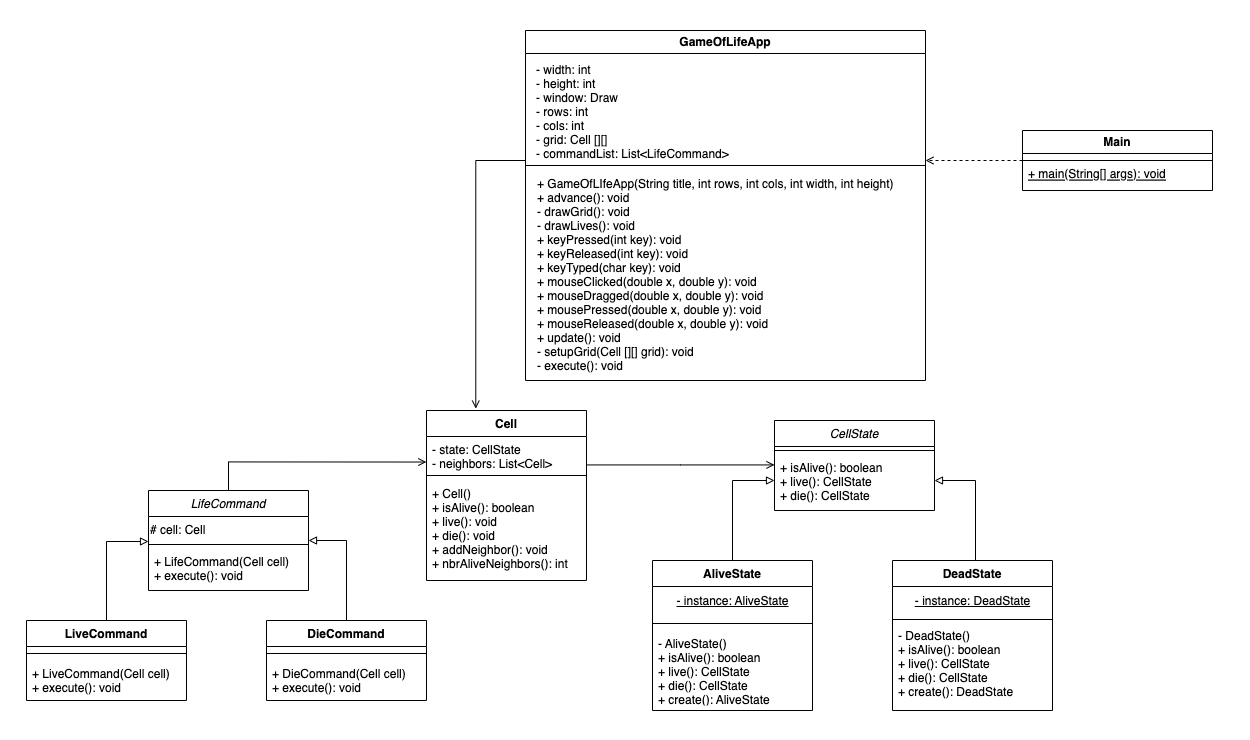

The diagram above was exported from draw.io. Its source (the exported page's mxGraphModel, read from the mxfile embedded in the PNG):
<mxGraphModel dx="182" dy="1097" grid="1" gridSize="10" guides="1" tooltips="1" connect="1" arrows="1" fold="1" page="1" pageScale="1" pageWidth="1169" pageHeight="827" background="#ffffff" math="0" shadow="0">
  <root>
    <mxCell id="WIyWlLk6GJQsqaUBKTNV-0" />
    <mxCell id="WIyWlLk6GJQsqaUBKTNV-1" parent="WIyWlLk6GJQsqaUBKTNV-0" />
    <mxCell id="zkfFHV4jXpPFQw0GAbJ--0" value="Cell" style="swimlane;fontStyle=1;align=center;verticalAlign=top;childLayout=stackLayout;horizontal=1;startSize=26;horizontalStack=0;resizeParent=1;resizeLast=0;collapsible=1;marginBottom=0;rounded=0;shadow=0;strokeWidth=1;fillColor=default;" parent="WIyWlLk6GJQsqaUBKTNV-1" vertex="1">
      <mxGeometry x="1621" y="450" width="160" height="170" as="geometry">
        <mxRectangle x="230" y="140" width="160" height="26" as="alternateBounds" />
      </mxGeometry>
    </mxCell>
    <mxCell id="zkfFHV4jXpPFQw0GAbJ--1" value="- state: CellState&#10;- neighbors: List&lt;Cell&gt;&#10;" style="text;align=left;verticalAlign=top;spacingLeft=4;spacingRight=4;overflow=hidden;rotatable=0;points=[[0,0.5],[1,0.5]];portConstraint=eastwest;fillColor=none;" parent="zkfFHV4jXpPFQw0GAbJ--0" vertex="1">
      <mxGeometry y="26" width="160" height="34" as="geometry" />
    </mxCell>
    <mxCell id="zkfFHV4jXpPFQw0GAbJ--4" value="" style="line;html=1;strokeWidth=1;align=left;verticalAlign=middle;spacingTop=-1;spacingLeft=3;spacingRight=3;rotatable=0;labelPosition=right;points=[];portConstraint=eastwest;" parent="zkfFHV4jXpPFQw0GAbJ--0" vertex="1">
      <mxGeometry y="60" width="160" height="10" as="geometry" />
    </mxCell>
    <mxCell id="zkfFHV4jXpPFQw0GAbJ--5" value="+ Cell()&#10;+ isAlive(): boolean&#10;+ live(): void&#10;+ die(): void&#10;+ addNeighbor(): void&#10;+ nbrAliveNeighbors(): int" style="text;align=left;verticalAlign=top;spacingLeft=4;spacingRight=4;overflow=hidden;rotatable=0;points=[[0,0.5],[1,0.5]];portConstraint=eastwest;fillColor=none;" parent="zkfFHV4jXpPFQw0GAbJ--0" vertex="1">
      <mxGeometry y="70" width="160" height="100" as="geometry" />
    </mxCell>
    <mxCell id="zkfFHV4jXpPFQw0GAbJ--17" value="CellState" style="swimlane;fontStyle=2;align=center;verticalAlign=top;childLayout=stackLayout;horizontal=1;startSize=26;horizontalStack=0;resizeParent=1;resizeLast=0;collapsible=1;marginBottom=0;rounded=0;shadow=0;strokeWidth=1;" parent="WIyWlLk6GJQsqaUBKTNV-1" vertex="1">
      <mxGeometry x="1969" y="460" width="160" height="90" as="geometry">
        <mxRectangle x="550" y="140" width="160" height="26" as="alternateBounds" />
      </mxGeometry>
    </mxCell>
    <mxCell id="zkfFHV4jXpPFQw0GAbJ--23" value="" style="line;html=1;strokeWidth=1;align=left;verticalAlign=middle;spacingTop=-1;spacingLeft=3;spacingRight=3;rotatable=0;labelPosition=right;points=[];portConstraint=eastwest;" parent="zkfFHV4jXpPFQw0GAbJ--17" vertex="1">
      <mxGeometry y="26" width="160" height="8" as="geometry" />
    </mxCell>
    <mxCell id="zkfFHV4jXpPFQw0GAbJ--24" value="+ isAlive(): boolean&#10;+ live(): CellState&#10;+ die(): CellState" style="text;align=left;verticalAlign=top;spacingLeft=4;spacingRight=4;overflow=hidden;rotatable=0;points=[[0,0.5],[1,0.5]];portConstraint=eastwest;fillColor=none;" parent="zkfFHV4jXpPFQw0GAbJ--17" vertex="1">
      <mxGeometry y="34" width="160" height="56" as="geometry" />
    </mxCell>
    <mxCell id="zkfFHV4jXpPFQw0GAbJ--26" value="" style="endArrow=open;shadow=0;strokeWidth=1;rounded=0;endFill=1;edgeStyle=elbowEdgeStyle;elbow=vertical;" parent="WIyWlLk6GJQsqaUBKTNV-1" source="zkfFHV4jXpPFQw0GAbJ--0" target="zkfFHV4jXpPFQw0GAbJ--17" edge="1">
      <mxGeometry x="0.5" y="41" relative="1" as="geometry">
        <mxPoint x="1841" y="532" as="sourcePoint" />
        <mxPoint x="2001" y="532" as="targetPoint" />
        <mxPoint x="-40" y="32" as="offset" />
      </mxGeometry>
    </mxCell>
    <mxCell id="dkz23mO5ZQF5-txpnrpL-14" value="DeadState" style="swimlane;fontStyle=1;align=center;verticalAlign=top;childLayout=stackLayout;horizontal=1;startSize=26;horizontalStack=0;resizeParent=1;resizeLast=0;collapsible=1;marginBottom=0;rounded=0;shadow=0;strokeWidth=1;" parent="WIyWlLk6GJQsqaUBKTNV-1" vertex="1">
      <mxGeometry x="2087" y="600" width="160" height="150" as="geometry">
        <mxRectangle x="230" y="140" width="160" height="26" as="alternateBounds" />
      </mxGeometry>
    </mxCell>
    <mxCell id="dkz23mO5ZQF5-txpnrpL-51" value="&lt;u&gt;- instance: DeadState&lt;/u&gt;" style="text;html=1;align=center;verticalAlign=middle;resizable=0;points=[];autosize=1;strokeColor=none;fillColor=none;" parent="dkz23mO5ZQF5-txpnrpL-14" vertex="1">
      <mxGeometry y="26" width="160" height="30" as="geometry" />
    </mxCell>
    <mxCell id="dkz23mO5ZQF5-txpnrpL-18" value="" style="line;html=1;strokeWidth=1;align=left;verticalAlign=middle;spacingTop=-1;spacingLeft=3;spacingRight=3;rotatable=0;labelPosition=right;points=[];portConstraint=eastwest;" parent="dkz23mO5ZQF5-txpnrpL-14" vertex="1">
      <mxGeometry y="56" width="160" height="6" as="geometry" />
    </mxCell>
    <mxCell id="dkz23mO5ZQF5-txpnrpL-36" value="- DeadState()&#10;+ isAlive(): boolean&#10;+ live(): CellState&#10;+ die(): CellState&#10;+ create(): DeadState" style="text;align=left;verticalAlign=top;spacingLeft=4;spacingRight=4;overflow=hidden;rotatable=0;points=[[0,0.5],[1,0.5]];portConstraint=eastwest;fillColor=none;" parent="dkz23mO5ZQF5-txpnrpL-14" vertex="1">
      <mxGeometry y="62" width="160" height="76" as="geometry" />
    </mxCell>
    <mxCell id="dkz23mO5ZQF5-txpnrpL-33" value="" style="edgeStyle=orthogonalEdgeStyle;rounded=0;orthogonalLoop=1;jettySize=auto;html=1;endArrow=block;endFill=0;" parent="WIyWlLk6GJQsqaUBKTNV-1" edge="1">
      <mxGeometry relative="1" as="geometry">
        <mxPoint x="1927" y="600" as="sourcePoint" />
        <mxPoint x="1969" y="520" as="targetPoint" />
        <Array as="points">
          <mxPoint x="1927" y="520" />
        </Array>
      </mxGeometry>
    </mxCell>
    <mxCell id="dkz23mO5ZQF5-txpnrpL-20" value="AliveState" style="swimlane;fontStyle=1;align=center;verticalAlign=top;childLayout=stackLayout;horizontal=1;startSize=26;horizontalStack=0;resizeParent=1;resizeLast=0;collapsible=1;marginBottom=0;rounded=0;shadow=0;strokeWidth=1;" parent="WIyWlLk6GJQsqaUBKTNV-1" vertex="1">
      <mxGeometry x="1847" y="600" width="160" height="150" as="geometry">
        <mxRectangle x="230" y="140" width="160" height="26" as="alternateBounds" />
      </mxGeometry>
    </mxCell>
    <mxCell id="dkz23mO5ZQF5-txpnrpL-47" value="&lt;div style=&quot;&quot;&gt;&lt;u style=&quot;background-color: initial;&quot;&gt;- instance: AliveState&lt;/u&gt;&lt;/div&gt;" style="text;html=1;align=center;verticalAlign=middle;resizable=0;points=[];autosize=1;strokeColor=none;fillColor=none;" parent="dkz23mO5ZQF5-txpnrpL-20" vertex="1">
      <mxGeometry y="26" width="160" height="30" as="geometry" />
    </mxCell>
    <mxCell id="dkz23mO5ZQF5-txpnrpL-24" value="" style="line;html=1;strokeWidth=1;align=left;verticalAlign=middle;spacingTop=-1;spacingLeft=3;spacingRight=3;rotatable=0;labelPosition=right;points=[];portConstraint=eastwest;" parent="dkz23mO5ZQF5-txpnrpL-20" vertex="1">
      <mxGeometry y="56" width="160" height="14" as="geometry" />
    </mxCell>
    <mxCell id="dkz23mO5ZQF5-txpnrpL-25" value="- AliveState()&#10;+ isAlive(): boolean&#10;+ live(): CellState&#10;+ die(): CellState&#10;+ create(): AliveState" style="text;align=left;verticalAlign=top;spacingLeft=4;spacingRight=4;overflow=hidden;rotatable=0;points=[[0,0.5],[1,0.5]];portConstraint=eastwest;fillColor=none;fontStyle=0" parent="dkz23mO5ZQF5-txpnrpL-20" vertex="1">
      <mxGeometry y="70" width="160" height="70" as="geometry" />
    </mxCell>
    <mxCell id="dkz23mO5ZQF5-txpnrpL-55" value="" style="edgeStyle=orthogonalEdgeStyle;rounded=0;orthogonalLoop=1;jettySize=auto;html=1;endArrow=block;endFill=0;" parent="WIyWlLk6GJQsqaUBKTNV-1" edge="1">
      <mxGeometry relative="1" as="geometry">
        <mxPoint x="2166" y="600" as="sourcePoint" />
        <mxPoint x="2129" y="520" as="targetPoint" />
        <Array as="points">
          <mxPoint x="2170" y="600" />
          <mxPoint x="2170" y="520" />
        </Array>
      </mxGeometry>
    </mxCell>
    <mxCell id="dkz23mO5ZQF5-txpnrpL-76" style="edgeStyle=orthogonalEdgeStyle;rounded=0;orthogonalLoop=1;jettySize=auto;html=1;endArrow=open;endFill=0;entryX=0.308;entryY=-0.011;entryDx=0;entryDy=0;entryPerimeter=0;" parent="WIyWlLk6GJQsqaUBKTNV-1" target="zkfFHV4jXpPFQw0GAbJ--0" edge="1">
      <mxGeometry relative="1" as="geometry">
        <mxPoint x="1720" y="190" as="sourcePoint" />
        <mxPoint x="1661" y="440" as="targetPoint" />
        <Array as="points">
          <mxPoint x="1670" y="200" />
        </Array>
      </mxGeometry>
    </mxCell>
    <mxCell id="dkz23mO5ZQF5-txpnrpL-66" value="GameOfLifeApp" style="swimlane;whiteSpace=wrap;html=1;" parent="WIyWlLk6GJQsqaUBKTNV-1" vertex="1">
      <mxGeometry x="1720" y="70" width="400" height="350" as="geometry" />
    </mxCell>
    <mxCell id="dkz23mO5ZQF5-txpnrpL-69" value="" style="line;html=1;strokeWidth=1;align=left;verticalAlign=middle;spacingTop=-1;spacingLeft=3;spacingRight=3;rotatable=0;labelPosition=right;points=[];portConstraint=eastwest;" parent="dkz23mO5ZQF5-txpnrpL-66" vertex="1">
      <mxGeometry y="130" width="400" height="10" as="geometry" />
    </mxCell>
    <mxCell id="dkz23mO5ZQF5-txpnrpL-71" value="- width: int&#10;- height: int&#10;- window: Draw&#10;- rows: int&#10;- cols: int&#10;- grid: Cell [][]&#10;- commandList: List&lt;LifeCommand&gt;" style="text;align=left;verticalAlign=top;spacingLeft=4;spacingRight=4;overflow=hidden;rotatable=0;points=[[0,0.5],[1,0.5]];portConstraint=eastwest;fillColor=none;" parent="dkz23mO5ZQF5-txpnrpL-66" vertex="1">
      <mxGeometry x="5" y="26" width="285" height="114" as="geometry" />
    </mxCell>
    <mxCell id="dkz23mO5ZQF5-txpnrpL-72" value="+ GameOfLIfeApp(String title, int rows, int cols, int width, int height)&#10;+ advance(): void&#10;- drawGrid(): void&#10;- drawLives(): void&#10;+ keyPressed(int key): void&#10;+ keyReleased(int key): void&#10;+ keyTyped(char key): void&#10;+ mouseClicked(double x, double y): void&#10;+ mouseDragged(double x, double y): void&#10;+ mousePressed(double x, double y): void&#10;+ mouseReleased(double x, double y): void&#10;+ update(): void&#10;- setupGrid(Cell [][] grid): void&#10;- execute(): void" style="text;align=left;verticalAlign=top;spacingLeft=4;spacingRight=4;overflow=hidden;rotatable=0;points=[[0,0.5],[1,0.5]];portConstraint=eastwest;fillColor=none;" parent="dkz23mO5ZQF5-txpnrpL-66" vertex="1">
      <mxGeometry x="6" y="140" width="394" height="210" as="geometry" />
    </mxCell>
    <mxCell id="dkz23mO5ZQF5-txpnrpL-67" value="Main" style="swimlane;whiteSpace=wrap;html=1;" parent="WIyWlLk6GJQsqaUBKTNV-1" vertex="1">
      <mxGeometry x="2217" y="170" width="190" height="60" as="geometry" />
    </mxCell>
    <mxCell id="dkz23mO5ZQF5-txpnrpL-68" value="" style="line;html=1;strokeWidth=1;align=left;verticalAlign=middle;spacingTop=-1;spacingLeft=3;spacingRight=3;rotatable=0;labelPosition=right;points=[];portConstraint=eastwest;" parent="dkz23mO5ZQF5-txpnrpL-67" vertex="1">
      <mxGeometry y="20" width="190" height="20" as="geometry" />
    </mxCell>
    <mxCell id="dkz23mO5ZQF5-txpnrpL-70" value="+ main(String[] args): void" style="text;align=left;verticalAlign=top;spacingLeft=4;spacingRight=4;overflow=hidden;rotatable=0;points=[[0,0.5],[1,0.5]];portConstraint=eastwest;fillColor=none;fontStyle=4" parent="dkz23mO5ZQF5-txpnrpL-67" vertex="1">
      <mxGeometry y="30" width="160" height="30" as="geometry" />
    </mxCell>
    <mxCell id="dkz23mO5ZQF5-txpnrpL-75" style="edgeStyle=orthogonalEdgeStyle;rounded=0;orthogonalLoop=1;jettySize=auto;html=1;dashed=1;endArrow=open;endFill=0;" parent="WIyWlLk6GJQsqaUBKTNV-1" source="dkz23mO5ZQF5-txpnrpL-67" edge="1">
      <mxGeometry relative="1" as="geometry">
        <mxPoint x="2120" y="200" as="targetPoint" />
        <Array as="points">
          <mxPoint x="2140" y="200" />
        </Array>
      </mxGeometry>
    </mxCell>
    <mxCell id="PaQwnRBL3AFYGWLibBRi-1" value="" style="rounded=0;whiteSpace=wrap;html=1;strokeColor=none;" parent="WIyWlLk6GJQsqaUBKTNV-1" vertex="1">
      <mxGeometry x="1907" y="40" width="40" height="10" as="geometry" />
    </mxCell>
    <mxCell id="PaQwnRBL3AFYGWLibBRi-3" value="" style="rounded=0;whiteSpace=wrap;html=1;strokeColor=none;direction=south;" parent="WIyWlLk6GJQsqaUBKTNV-1" vertex="1">
      <mxGeometry x="1600" y="510" width="10" height="40" as="geometry" />
    </mxCell>
    <mxCell id="PaQwnRBL3AFYGWLibBRi-4" value="" style="rounded=0;whiteSpace=wrap;html=1;strokeColor=none;direction=west;" parent="WIyWlLk6GJQsqaUBKTNV-1" vertex="1">
      <mxGeometry x="2029" y="740" width="40" height="10" as="geometry" />
    </mxCell>
    <mxCell id="GD1mhEsJH2nBJahk0-5L-0" value="LifeCommand" style="swimlane;fontStyle=2;align=center;verticalAlign=top;childLayout=stackLayout;horizontal=1;startSize=26;horizontalStack=0;resizeParent=1;resizeLast=0;collapsible=1;marginBottom=0;rounded=0;shadow=0;strokeWidth=1;" vertex="1" parent="WIyWlLk6GJQsqaUBKTNV-1">
      <mxGeometry x="1343" y="530" width="160" height="100" as="geometry">
        <mxRectangle x="550" y="140" width="160" height="26" as="alternateBounds" />
      </mxGeometry>
    </mxCell>
    <mxCell id="GD1mhEsJH2nBJahk0-5L-14" value="# cell: Cell" style="text;whiteSpace=wrap;html=1;" vertex="1" parent="GD1mhEsJH2nBJahk0-5L-0">
      <mxGeometry y="26" width="160" height="24" as="geometry" />
    </mxCell>
    <mxCell id="GD1mhEsJH2nBJahk0-5L-1" value="" style="line;html=1;strokeWidth=1;align=left;verticalAlign=middle;spacingTop=-1;spacingLeft=3;spacingRight=3;rotatable=0;labelPosition=right;points=[];portConstraint=eastwest;" vertex="1" parent="GD1mhEsJH2nBJahk0-5L-0">
      <mxGeometry y="50" width="160" height="8" as="geometry" />
    </mxCell>
    <mxCell id="GD1mhEsJH2nBJahk0-5L-2" value="+ LifeCommand(Cell cell)&#10;+ execute(): void" style="text;align=left;verticalAlign=top;spacingLeft=4;spacingRight=4;overflow=hidden;rotatable=0;points=[[0,0.5],[1,0.5]];portConstraint=eastwest;fillColor=none;" vertex="1" parent="GD1mhEsJH2nBJahk0-5L-0">
      <mxGeometry y="58" width="160" height="42" as="geometry" />
    </mxCell>
    <mxCell id="GD1mhEsJH2nBJahk0-5L-7" value="" style="edgeStyle=orthogonalEdgeStyle;rounded=0;orthogonalLoop=1;jettySize=auto;html=1;endArrow=block;endFill=0;entryX=0;entryY=1;entryDx=0;entryDy=0;exitX=0.5;exitY=0;exitDx=0;exitDy=0;" edge="1" parent="WIyWlLk6GJQsqaUBKTNV-1" source="GD1mhEsJH2nBJahk0-5L-8" target="GD1mhEsJH2nBJahk0-5L-14">
      <mxGeometry relative="1" as="geometry">
        <mxPoint x="1301" y="710" as="sourcePoint" />
        <mxPoint x="1331" y="580" as="targetPoint" />
        <Array as="points">
          <mxPoint x="1301" y="581" />
        </Array>
      </mxGeometry>
    </mxCell>
    <mxCell id="GD1mhEsJH2nBJahk0-5L-8" value="LiveCommand" style="swimlane;fontStyle=1;align=center;verticalAlign=top;childLayout=stackLayout;horizontal=1;startSize=26;horizontalStack=0;resizeParent=1;resizeLast=0;collapsible=1;marginBottom=0;rounded=0;shadow=0;strokeWidth=1;" vertex="1" parent="WIyWlLk6GJQsqaUBKTNV-1">
      <mxGeometry x="1221" y="660" width="160" height="80" as="geometry">
        <mxRectangle x="230" y="140" width="160" height="26" as="alternateBounds" />
      </mxGeometry>
    </mxCell>
    <mxCell id="GD1mhEsJH2nBJahk0-5L-10" value="" style="line;html=1;strokeWidth=1;align=left;verticalAlign=middle;spacingTop=-1;spacingLeft=3;spacingRight=3;rotatable=0;labelPosition=right;points=[];portConstraint=eastwest;" vertex="1" parent="GD1mhEsJH2nBJahk0-5L-8">
      <mxGeometry y="26" width="160" height="14" as="geometry" />
    </mxCell>
    <mxCell id="GD1mhEsJH2nBJahk0-5L-11" value="+ LiveCommand(Cell cell)&#10;+ execute(): void" style="text;align=left;verticalAlign=top;spacingLeft=4;spacingRight=4;overflow=hidden;rotatable=0;points=[[0,0.5],[1,0.5]];portConstraint=eastwest;fillColor=none;fontStyle=0" vertex="1" parent="GD1mhEsJH2nBJahk0-5L-8">
      <mxGeometry y="40" width="160" height="40" as="geometry" />
    </mxCell>
    <mxCell id="GD1mhEsJH2nBJahk0-5L-12" value="" style="edgeStyle=orthogonalEdgeStyle;rounded=0;orthogonalLoop=1;jettySize=auto;html=1;endArrow=block;endFill=0;entryX=1;entryY=1;entryDx=0;entryDy=0;exitX=0.5;exitY=0;exitDx=0;exitDy=0;" edge="1" parent="WIyWlLk6GJQsqaUBKTNV-1" source="GD1mhEsJH2nBJahk0-5L-16" target="GD1mhEsJH2nBJahk0-5L-14">
      <mxGeometry relative="1" as="geometry">
        <mxPoint x="1541" y="710" as="sourcePoint" />
        <mxPoint x="1541" y="590" as="targetPoint" />
        <Array as="points">
          <mxPoint x="1541" y="580" />
        </Array>
      </mxGeometry>
    </mxCell>
    <mxCell id="GD1mhEsJH2nBJahk0-5L-13" value="" style="rounded=0;whiteSpace=wrap;html=1;strokeColor=none;direction=west;" vertex="1" parent="WIyWlLk6GJQsqaUBKTNV-1">
      <mxGeometry x="1401" y="510" width="40" height="10" as="geometry" />
    </mxCell>
    <mxCell id="GD1mhEsJH2nBJahk0-5L-16" value="DieCommand" style="swimlane;fontStyle=1;align=center;verticalAlign=top;childLayout=stackLayout;horizontal=1;startSize=26;horizontalStack=0;resizeParent=1;resizeLast=0;collapsible=1;marginBottom=0;rounded=0;shadow=0;strokeWidth=1;" vertex="1" parent="WIyWlLk6GJQsqaUBKTNV-1">
      <mxGeometry x="1461" y="660" width="160" height="80" as="geometry">
        <mxRectangle x="230" y="140" width="160" height="26" as="alternateBounds" />
      </mxGeometry>
    </mxCell>
    <mxCell id="GD1mhEsJH2nBJahk0-5L-17" value="" style="line;html=1;strokeWidth=1;align=left;verticalAlign=middle;spacingTop=-1;spacingLeft=3;spacingRight=3;rotatable=0;labelPosition=right;points=[];portConstraint=eastwest;" vertex="1" parent="GD1mhEsJH2nBJahk0-5L-16">
      <mxGeometry y="26" width="160" height="14" as="geometry" />
    </mxCell>
    <mxCell id="GD1mhEsJH2nBJahk0-5L-18" value="+ DieCommand(Cell cell)&#10;+ execute(): void" style="text;align=left;verticalAlign=top;spacingLeft=4;spacingRight=4;overflow=hidden;rotatable=0;points=[[0,0.5],[1,0.5]];portConstraint=eastwest;fillColor=none;fontStyle=0" vertex="1" parent="GD1mhEsJH2nBJahk0-5L-16">
      <mxGeometry y="40" width="160" height="40" as="geometry" />
    </mxCell>
    <mxCell id="GD1mhEsJH2nBJahk0-5L-19" style="edgeStyle=orthogonalEdgeStyle;rounded=0;orthogonalLoop=1;jettySize=auto;html=1;exitX=0.5;exitY=0;exitDx=0;exitDy=0;entryX=-0.001;entryY=0.751;entryDx=0;entryDy=0;endArrow=open;endFill=0;entryPerimeter=0;" edge="1" parent="WIyWlLk6GJQsqaUBKTNV-1" source="GD1mhEsJH2nBJahk0-5L-0" target="zkfFHV4jXpPFQw0GAbJ--1">
      <mxGeometry relative="1" as="geometry" />
    </mxCell>
    <mxCell id="GD1mhEsJH2nBJahk0-5L-20" value="" style="rounded=0;whiteSpace=wrap;html=1;strokeColor=none;" vertex="1" parent="WIyWlLk6GJQsqaUBKTNV-1">
      <mxGeometry x="1917" y="50" width="40" height="10" as="geometry" />
    </mxCell>
    <mxCell id="GD1mhEsJH2nBJahk0-5L-21" value="" style="rounded=0;whiteSpace=wrap;html=1;strokeColor=none;direction=south;" vertex="1" parent="WIyWlLk6GJQsqaUBKTNV-1">
      <mxGeometry x="2435" y="255" width="10" height="40" as="geometry" />
    </mxCell>
    <mxCell id="GD1mhEsJH2nBJahk0-5L-22" value="" style="rounded=0;whiteSpace=wrap;html=1;strokeColor=none;" vertex="1" parent="WIyWlLk6GJQsqaUBKTNV-1">
      <mxGeometry x="1700" y="770" width="40" height="10" as="geometry" />
    </mxCell>
    <mxCell id="GD1mhEsJH2nBJahk0-5L-23" value="" style="rounded=0;whiteSpace=wrap;html=1;strokeColor=none;direction=south;" vertex="1" parent="WIyWlLk6GJQsqaUBKTNV-1">
      <mxGeometry x="1195" y="605" width="10" height="40" as="geometry" />
    </mxCell>
  </root>
</mxGraphModel>